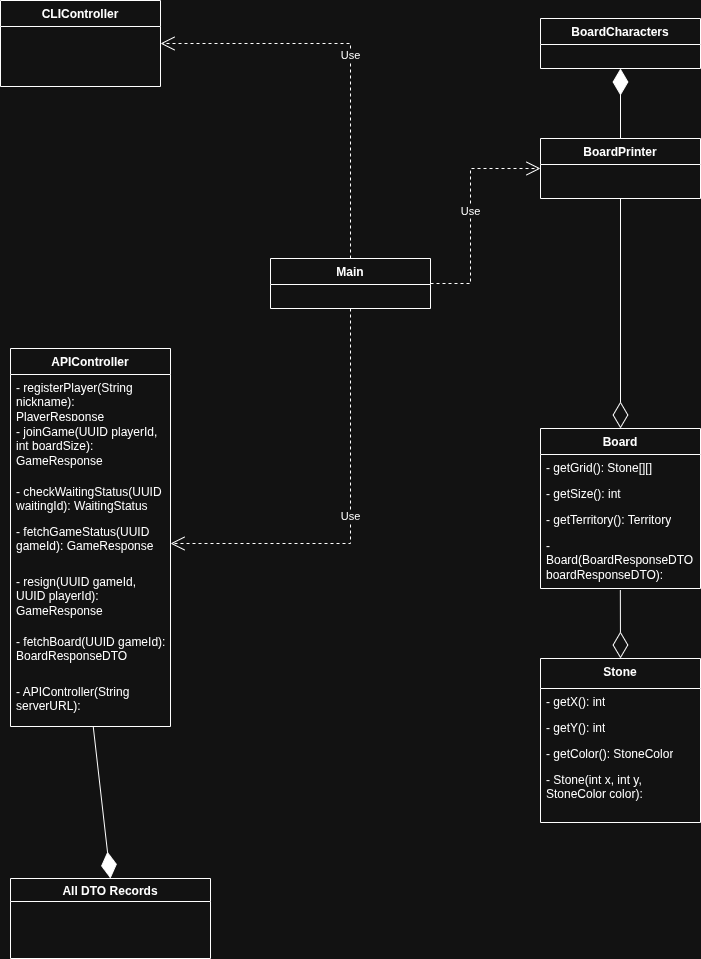

The diagram above was exported from draw.io. Its source (the exported page's mxGraphModel, read from the mxfile embedded in the PNG):
<mxGraphModel dx="1897" dy="987" grid="1" gridSize="10" guides="1" tooltips="1" connect="1" arrows="1" fold="1" page="1" pageScale="1" pageWidth="827" pageHeight="1169" math="0" shadow="0">
  <root>
    <mxCell id="0" />
    <mxCell id="1" parent="0" />
    <mxCell id="CSyIH4L5HGc4MP_qcD6F-1" value="Main" style="swimlane;fontStyle=1;align=center;verticalAlign=top;childLayout=stackLayout;horizontal=1;startSize=26;horizontalStack=0;resizeParent=1;resizeParentMax=0;resizeLast=0;collapsible=1;marginBottom=0;whiteSpace=wrap;html=1;" vertex="1" parent="1">
      <mxGeometry x="300" y="370" width="160" height="50" as="geometry" />
    </mxCell>
    <mxCell id="CSyIH4L5HGc4MP_qcD6F-32" value="Use" style="endArrow=open;endSize=12;dashed=1;html=1;rounded=0;entryX=1;entryY=0.5;entryDx=0;entryDy=0;" edge="1" parent="CSyIH4L5HGc4MP_qcD6F-1" target="CSyIH4L5HGc4MP_qcD6F-20">
      <mxGeometry width="160" relative="1" as="geometry">
        <mxPoint x="80" y="50" as="sourcePoint" />
        <mxPoint x="240" y="50" as="targetPoint" />
        <Array as="points">
          <mxPoint x="80" y="285" />
        </Array>
      </mxGeometry>
    </mxCell>
    <mxCell id="CSyIH4L5HGc4MP_qcD6F-3" value="BoardCharacters" style="swimlane;fontStyle=1;align=center;verticalAlign=top;childLayout=stackLayout;horizontal=1;startSize=26;horizontalStack=0;resizeParent=1;resizeParentMax=0;resizeLast=0;collapsible=1;marginBottom=0;whiteSpace=wrap;html=1;" vertex="1" parent="1">
      <mxGeometry x="570" y="130" width="160" height="50" as="geometry" />
    </mxCell>
    <mxCell id="CSyIH4L5HGc4MP_qcD6F-4" value="BoardPrinter" style="swimlane;fontStyle=1;align=center;verticalAlign=top;childLayout=stackLayout;horizontal=1;startSize=26;horizontalStack=0;resizeParent=1;resizeParentMax=0;resizeLast=0;collapsible=1;marginBottom=0;whiteSpace=wrap;html=1;" vertex="1" parent="1">
      <mxGeometry x="570" y="250" width="160" height="60" as="geometry" />
    </mxCell>
    <mxCell id="CSyIH4L5HGc4MP_qcD6F-28" value="" style="endArrow=diamondThin;endFill=1;endSize=24;html=1;rounded=0;entryX=0.5;entryY=1;entryDx=0;entryDy=0;" edge="1" parent="CSyIH4L5HGc4MP_qcD6F-4" target="CSyIH4L5HGc4MP_qcD6F-3">
      <mxGeometry width="160" relative="1" as="geometry">
        <mxPoint x="80" as="sourcePoint" />
        <mxPoint x="240" as="targetPoint" />
      </mxGeometry>
    </mxCell>
    <mxCell id="CSyIH4L5HGc4MP_qcD6F-5" value="Board" style="swimlane;fontStyle=1;align=center;verticalAlign=top;childLayout=stackLayout;horizontal=1;startSize=26;horizontalStack=0;resizeParent=1;resizeParentMax=0;resizeLast=0;collapsible=1;marginBottom=0;whiteSpace=wrap;html=1;" vertex="1" parent="1">
      <mxGeometry x="570" y="540" width="160" height="160" as="geometry" />
    </mxCell>
    <mxCell id="CSyIH4L5HGc4MP_qcD6F-6" value="- getGrid(): Stone[][]" style="text;strokeColor=none;fillColor=none;align=left;verticalAlign=top;spacingLeft=4;spacingRight=4;overflow=hidden;rotatable=0;points=[[0,0.5],[1,0.5]];portConstraint=eastwest;whiteSpace=wrap;html=1;" vertex="1" parent="CSyIH4L5HGc4MP_qcD6F-5">
      <mxGeometry y="26" width="160" height="26" as="geometry" />
    </mxCell>
    <mxCell id="CSyIH4L5HGc4MP_qcD6F-7" value="- getSize(): int" style="text;strokeColor=none;fillColor=none;align=left;verticalAlign=top;spacingLeft=4;spacingRight=4;overflow=hidden;rotatable=0;points=[[0,0.5],[1,0.5]];portConstraint=eastwest;whiteSpace=wrap;html=1;" vertex="1" parent="CSyIH4L5HGc4MP_qcD6F-5">
      <mxGeometry y="52" width="160" height="26" as="geometry" />
    </mxCell>
    <mxCell id="CSyIH4L5HGc4MP_qcD6F-8" value="- getTerritory(): Territory" style="text;strokeColor=none;fillColor=none;align=left;verticalAlign=top;spacingLeft=4;spacingRight=4;overflow=hidden;rotatable=0;points=[[0,0.5],[1,0.5]];portConstraint=eastwest;whiteSpace=wrap;html=1;" vertex="1" parent="CSyIH4L5HGc4MP_qcD6F-5">
      <mxGeometry y="78" width="160" height="26" as="geometry" />
    </mxCell>
    <mxCell id="CSyIH4L5HGc4MP_qcD6F-9" value="- Board(BoardResponseDTO boardResponseDTO): " style="text;strokeColor=none;fillColor=none;align=left;verticalAlign=top;spacingLeft=4;spacingRight=4;overflow=hidden;rotatable=0;points=[[0,0.5],[1,0.5]];portConstraint=eastwest;whiteSpace=wrap;html=1;" vertex="1" parent="CSyIH4L5HGc4MP_qcD6F-5">
      <mxGeometry y="104" width="160" height="56" as="geometry" />
    </mxCell>
    <mxCell id="CSyIH4L5HGc4MP_qcD6F-10" value="Stone" style="swimlane;fontStyle=1;align=center;verticalAlign=top;childLayout=stackLayout;horizontal=1;startSize=30;horizontalStack=0;resizeParent=1;resizeParentMax=0;resizeLast=0;collapsible=1;marginBottom=0;whiteSpace=wrap;html=1;" vertex="1" parent="1">
      <mxGeometry x="570" y="770" width="160" height="164" as="geometry" />
    </mxCell>
    <mxCell id="CSyIH4L5HGc4MP_qcD6F-11" value="- getX(): int" style="text;strokeColor=none;fillColor=none;align=left;verticalAlign=top;spacingLeft=4;spacingRight=4;overflow=hidden;rotatable=0;points=[[0,0.5],[1,0.5]];portConstraint=eastwest;whiteSpace=wrap;html=1;" vertex="1" parent="CSyIH4L5HGc4MP_qcD6F-10">
      <mxGeometry y="30" width="160" height="26" as="geometry" />
    </mxCell>
    <mxCell id="CSyIH4L5HGc4MP_qcD6F-12" value="- getY(): int" style="text;strokeColor=none;fillColor=none;align=left;verticalAlign=top;spacingLeft=4;spacingRight=4;overflow=hidden;rotatable=0;points=[[0,0.5],[1,0.5]];portConstraint=eastwest;whiteSpace=wrap;html=1;" vertex="1" parent="CSyIH4L5HGc4MP_qcD6F-10">
      <mxGeometry y="56" width="160" height="26" as="geometry" />
    </mxCell>
    <mxCell id="CSyIH4L5HGc4MP_qcD6F-13" value="- getColor(): StoneColor" style="text;strokeColor=none;fillColor=none;align=left;verticalAlign=top;spacingLeft=4;spacingRight=4;overflow=hidden;rotatable=0;points=[[0,0.5],[1,0.5]];portConstraint=eastwest;whiteSpace=wrap;html=1;" vertex="1" parent="CSyIH4L5HGc4MP_qcD6F-10">
      <mxGeometry y="82" width="160" height="26" as="geometry" />
    </mxCell>
    <mxCell id="CSyIH4L5HGc4MP_qcD6F-14" value="- Stone(int x, int y, StoneColor color): " style="text;strokeColor=none;fillColor=none;align=left;verticalAlign=top;spacingLeft=4;spacingRight=4;overflow=hidden;rotatable=0;points=[[0,0.5],[1,0.5]];portConstraint=eastwest;whiteSpace=wrap;html=1;" vertex="1" parent="CSyIH4L5HGc4MP_qcD6F-10">
      <mxGeometry y="108" width="160" height="56" as="geometry" />
    </mxCell>
    <mxCell id="CSyIH4L5HGc4MP_qcD6F-16" value="APIController" style="swimlane;fontStyle=1;align=center;verticalAlign=top;childLayout=stackLayout;horizontal=1;startSize=26;horizontalStack=0;resizeParent=1;resizeParentMax=0;resizeLast=0;collapsible=1;marginBottom=0;whiteSpace=wrap;html=1;" vertex="1" parent="1">
      <mxGeometry x="40" y="460" width="160" height="378" as="geometry" />
    </mxCell>
    <mxCell id="CSyIH4L5HGc4MP_qcD6F-17" value="- registerPlayer(String nickname): PlayerResponse" style="text;strokeColor=none;fillColor=none;align=left;verticalAlign=top;spacingLeft=4;spacingRight=4;overflow=hidden;rotatable=0;points=[[0,0.5],[1,0.5]];portConstraint=eastwest;whiteSpace=wrap;html=1;" vertex="1" parent="CSyIH4L5HGc4MP_qcD6F-16">
      <mxGeometry y="26" width="160" height="44" as="geometry" />
    </mxCell>
    <mxCell id="CSyIH4L5HGc4MP_qcD6F-18" value="- joinGame(UUID playerId, int boardSize): GameResponse" style="text;strokeColor=none;fillColor=none;align=left;verticalAlign=top;spacingLeft=4;spacingRight=4;overflow=hidden;rotatable=0;points=[[0,0.5],[1,0.5]];portConstraint=eastwest;whiteSpace=wrap;html=1;" vertex="1" parent="CSyIH4L5HGc4MP_qcD6F-16">
      <mxGeometry y="70" width="160" height="60" as="geometry" />
    </mxCell>
    <mxCell id="CSyIH4L5HGc4MP_qcD6F-19" value="- checkWaitingStatus(UUID waitingId): WaitingStatus" style="text;strokeColor=none;fillColor=none;align=left;verticalAlign=top;spacingLeft=4;spacingRight=4;overflow=hidden;rotatable=0;points=[[0,0.5],[1,0.5]];portConstraint=eastwest;whiteSpace=wrap;html=1;" vertex="1" parent="CSyIH4L5HGc4MP_qcD6F-16">
      <mxGeometry y="130" width="160" height="40" as="geometry" />
    </mxCell>
    <mxCell id="CSyIH4L5HGc4MP_qcD6F-20" value="- fetchGameStatus(UUID gameId): GameResponse" style="text;strokeColor=none;fillColor=none;align=left;verticalAlign=top;spacingLeft=4;spacingRight=4;overflow=hidden;rotatable=0;points=[[0,0.5],[1,0.5]];portConstraint=eastwest;whiteSpace=wrap;html=1;" vertex="1" parent="CSyIH4L5HGc4MP_qcD6F-16">
      <mxGeometry y="170" width="160" height="50" as="geometry" />
    </mxCell>
    <mxCell id="CSyIH4L5HGc4MP_qcD6F-21" value="- resign(UUID gameId, UUID playerId): GameResponse" style="text;strokeColor=none;fillColor=none;align=left;verticalAlign=top;spacingLeft=4;spacingRight=4;overflow=hidden;rotatable=0;points=[[0,0.5],[1,0.5]];portConstraint=eastwest;whiteSpace=wrap;html=1;" vertex="1" parent="CSyIH4L5HGc4MP_qcD6F-16">
      <mxGeometry y="220" width="160" height="60" as="geometry" />
    </mxCell>
    <mxCell id="CSyIH4L5HGc4MP_qcD6F-22" value="- fetchBoard(UUID gameId): BoardResponseDTO" style="text;strokeColor=none;fillColor=none;align=left;verticalAlign=top;spacingLeft=4;spacingRight=4;overflow=hidden;rotatable=0;points=[[0,0.5],[1,0.5]];portConstraint=eastwest;whiteSpace=wrap;html=1;" vertex="1" parent="CSyIH4L5HGc4MP_qcD6F-16">
      <mxGeometry y="280" width="160" height="50" as="geometry" />
    </mxCell>
    <mxCell id="CSyIH4L5HGc4MP_qcD6F-23" value="- APIController(String serverURL): " style="text;strokeColor=none;fillColor=none;align=left;verticalAlign=top;spacingLeft=4;spacingRight=4;overflow=hidden;rotatable=0;points=[[0,0.5],[1,0.5]];portConstraint=eastwest;whiteSpace=wrap;html=1;" vertex="1" parent="CSyIH4L5HGc4MP_qcD6F-16">
      <mxGeometry y="330" width="160" height="48" as="geometry" />
    </mxCell>
    <mxCell id="CSyIH4L5HGc4MP_qcD6F-24" value="All DTO Records" style="swimlane;" vertex="1" parent="1">
      <mxGeometry x="40" y="990" width="200" height="80" as="geometry" />
    </mxCell>
    <mxCell id="CSyIH4L5HGc4MP_qcD6F-25" value="CLIController" style="swimlane;fontStyle=1;align=center;verticalAlign=top;childLayout=stackLayout;horizontal=1;startSize=26;horizontalStack=0;resizeParent=1;resizeParentMax=0;resizeLast=0;collapsible=1;marginBottom=0;whiteSpace=wrap;html=1;" vertex="1" parent="1">
      <mxGeometry x="30" y="112" width="160" height="86" as="geometry" />
    </mxCell>
    <mxCell id="CSyIH4L5HGc4MP_qcD6F-27" value="" style="endArrow=diamondThin;endFill=0;endSize=24;html=1;rounded=0;entryX=0.5;entryY=0;entryDx=0;entryDy=0;exitX=0.499;exitY=1.028;exitDx=0;exitDy=0;exitPerimeter=0;" edge="1" parent="1" source="CSyIH4L5HGc4MP_qcD6F-9" target="CSyIH4L5HGc4MP_qcD6F-10">
      <mxGeometry width="160" relative="1" as="geometry">
        <mxPoint x="640" y="700" as="sourcePoint" />
        <mxPoint x="800" y="700" as="targetPoint" />
      </mxGeometry>
    </mxCell>
    <mxCell id="CSyIH4L5HGc4MP_qcD6F-30" value="" style="endArrow=diamondThin;endFill=1;endSize=24;html=1;rounded=0;entryX=0.5;entryY=0;entryDx=0;entryDy=0;" edge="1" parent="1" source="CSyIH4L5HGc4MP_qcD6F-23" target="CSyIH4L5HGc4MP_qcD6F-24">
      <mxGeometry width="160" relative="1" as="geometry">
        <mxPoint x="350" y="1090" as="sourcePoint" />
        <mxPoint x="350" y="1020" as="targetPoint" />
      </mxGeometry>
    </mxCell>
    <mxCell id="CSyIH4L5HGc4MP_qcD6F-31" value="Use" style="endArrow=open;endSize=12;dashed=1;html=1;rounded=0;exitX=0.5;exitY=0;exitDx=0;exitDy=0;entryX=1;entryY=0.5;entryDx=0;entryDy=0;" edge="1" parent="1" source="CSyIH4L5HGc4MP_qcD6F-1" target="CSyIH4L5HGc4MP_qcD6F-25">
      <mxGeometry width="160" relative="1" as="geometry">
        <mxPoint x="610" y="470" as="sourcePoint" />
        <mxPoint x="770" y="470" as="targetPoint" />
        <Array as="points">
          <mxPoint x="380" y="155" />
        </Array>
      </mxGeometry>
    </mxCell>
    <mxCell id="CSyIH4L5HGc4MP_qcD6F-33" value="Use" style="endArrow=open;endSize=12;dashed=1;html=1;rounded=0;entryX=0;entryY=0.5;entryDx=0;entryDy=0;exitX=1;exitY=0.5;exitDx=0;exitDy=0;" edge="1" parent="1" source="CSyIH4L5HGc4MP_qcD6F-1" target="CSyIH4L5HGc4MP_qcD6F-4">
      <mxGeometry width="160" relative="1" as="geometry">
        <mxPoint x="460" y="380" as="sourcePoint" />
        <mxPoint x="620" y="380" as="targetPoint" />
        <Array as="points">
          <mxPoint x="500" y="395" />
          <mxPoint x="500" y="280" />
        </Array>
      </mxGeometry>
    </mxCell>
    <mxCell id="CSyIH4L5HGc4MP_qcD6F-34" value="" style="endArrow=diamondThin;endFill=0;endSize=24;html=1;rounded=0;exitX=0.5;exitY=1;exitDx=0;exitDy=0;entryX=0.5;entryY=0;entryDx=0;entryDy=0;" edge="1" parent="1" source="CSyIH4L5HGc4MP_qcD6F-4" target="CSyIH4L5HGc4MP_qcD6F-5">
      <mxGeometry width="160" relative="1" as="geometry">
        <mxPoint x="610" y="470" as="sourcePoint" />
        <mxPoint x="770" y="470" as="targetPoint" />
      </mxGeometry>
    </mxCell>
  </root>
</mxGraphModel>